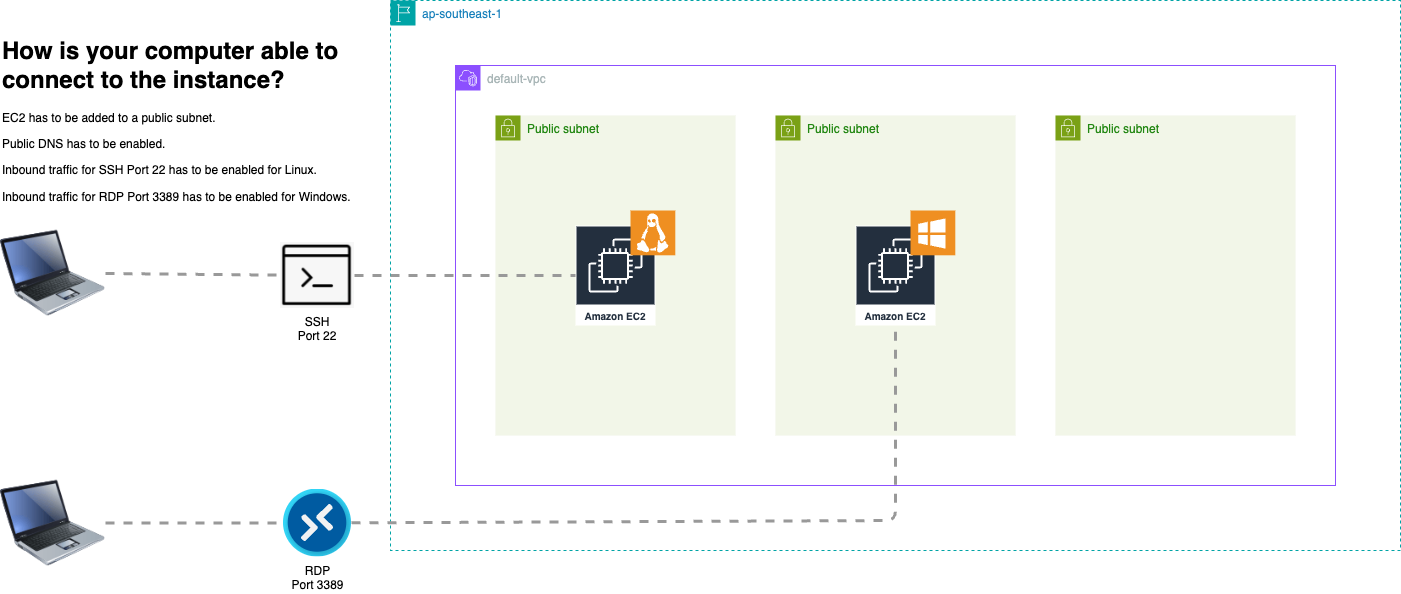

The diagram above was exported from draw.io. Its source (the exported page's mxGraphModel, read from the mxfile embedded in the PNG):
<mxGraphModel dx="1207" dy="930" grid="1" gridSize="10" guides="1" tooltips="1" connect="1" arrows="1" fold="1" page="1" pageScale="1" pageWidth="1654" pageHeight="1169" math="0" shadow="0">
  <root>
    <mxCell id="0" />
    <mxCell id="1" parent="0" />
    <mxCell id="2" value="default-vpc" style="points=[[0,0],[0.25,0],[0.5,0],[0.75,0],[1,0],[1,0.25],[1,0.5],[1,0.75],[1,1],[0.75,1],[0.5,1],[0.25,1],[0,1],[0,0.75],[0,0.5],[0,0.25]];outlineConnect=0;gradientColor=none;html=1;whiteSpace=wrap;fontSize=12;fontStyle=0;container=1;pointerEvents=0;collapsible=0;recursiveResize=0;shape=mxgraph.aws4.group;grIcon=mxgraph.aws4.group_vpc2;strokeColor=#8C4FFF;fillColor=none;verticalAlign=top;align=left;spacingLeft=30;fontColor=#AAB7B8;dashed=0;" vertex="1" parent="1">
      <mxGeometry x="665" y="305" width="880" height="420" as="geometry" />
    </mxCell>
    <mxCell id="4" value="Public subnet" style="points=[[0,0],[0.25,0],[0.5,0],[0.75,0],[1,0],[1,0.25],[1,0.5],[1,0.75],[1,1],[0.75,1],[0.5,1],[0.25,1],[0,1],[0,0.75],[0,0.5],[0,0.25]];outlineConnect=0;gradientColor=none;html=1;whiteSpace=wrap;fontSize=12;fontStyle=0;container=1;pointerEvents=0;collapsible=0;recursiveResize=0;shape=mxgraph.aws4.group;grIcon=mxgraph.aws4.group_security_group;grStroke=0;strokeColor=#7AA116;fillColor=#F2F6E8;verticalAlign=top;align=left;spacingLeft=30;fontColor=#248814;dashed=0;" vertex="1" parent="2">
      <mxGeometry x="40" y="50" width="240" height="320" as="geometry" />
    </mxCell>
    <mxCell id="5" value="Public subnet" style="points=[[0,0],[0.25,0],[0.5,0],[0.75,0],[1,0],[1,0.25],[1,0.5],[1,0.75],[1,1],[0.75,1],[0.5,1],[0.25,1],[0,1],[0,0.75],[0,0.5],[0,0.25]];outlineConnect=0;gradientColor=none;html=1;whiteSpace=wrap;fontSize=12;fontStyle=0;container=1;pointerEvents=0;collapsible=0;recursiveResize=0;shape=mxgraph.aws4.group;grIcon=mxgraph.aws4.group_security_group;grStroke=0;strokeColor=#7AA116;fillColor=#F2F6E8;verticalAlign=top;align=left;spacingLeft=30;fontColor=#248814;dashed=0;" vertex="1" parent="2">
      <mxGeometry x="320" y="50" width="240" height="320" as="geometry" />
    </mxCell>
    <mxCell id="6" value="Public subnet" style="points=[[0,0],[0.25,0],[0.5,0],[0.75,0],[1,0],[1,0.25],[1,0.5],[1,0.75],[1,1],[0.75,1],[0.5,1],[0.25,1],[0,1],[0,0.75],[0,0.5],[0,0.25]];outlineConnect=0;gradientColor=none;html=1;whiteSpace=wrap;fontSize=12;fontStyle=0;container=1;pointerEvents=0;collapsible=0;recursiveResize=0;shape=mxgraph.aws4.group;grIcon=mxgraph.aws4.group_security_group;grStroke=0;strokeColor=#7AA116;fillColor=#F2F6E8;verticalAlign=top;align=left;spacingLeft=30;fontColor=#248814;dashed=0;" vertex="1" parent="2">
      <mxGeometry x="600" y="50" width="240" height="320" as="geometry" />
    </mxCell>
    <mxCell id="8" value="ap-southeast-1" style="points=[[0,0],[0.25,0],[0.5,0],[0.75,0],[1,0],[1,0.25],[1,0.5],[1,0.75],[1,1],[0.75,1],[0.5,1],[0.25,1],[0,1],[0,0.75],[0,0.5],[0,0.25]];outlineConnect=0;gradientColor=none;html=1;whiteSpace=wrap;fontSize=12;fontStyle=0;container=1;pointerEvents=0;collapsible=0;recursiveResize=0;shape=mxgraph.aws4.group;grIcon=mxgraph.aws4.group_region;strokeColor=#00A4A6;fillColor=none;verticalAlign=top;align=left;spacingLeft=30;fontColor=#147EBA;dashed=1;" vertex="1" parent="1">
      <mxGeometry x="600" y="240" width="1010" height="550" as="geometry" />
    </mxCell>
    <mxCell id="7" value="Amazon EC2" style="sketch=0;outlineConnect=0;fontColor=#232F3E;gradientColor=none;strokeColor=#ffffff;fillColor=#232F3E;dashed=0;verticalLabelPosition=middle;verticalAlign=bottom;align=center;html=1;whiteSpace=wrap;fontSize=10;fontStyle=1;spacing=3;shape=mxgraph.aws4.productIcon;prIcon=mxgraph.aws4.ec2;" vertex="1" parent="8">
      <mxGeometry x="185" y="225" width="80" height="100" as="geometry" />
    </mxCell>
    <mxCell id="sSs0FSsgbtblYQZ_Xkr9-21" value="" style="shadow=0;dashed=0;html=1;strokeColor=none;fillColor=#EF8F21;labelPosition=center;verticalLabelPosition=bottom;verticalAlign=top;align=center;outlineConnect=0;shape=mxgraph.veeam.linux;fontFamily=Helvetica;fontSize=11;fontColor=default;labelBackgroundColor=default;" vertex="1" parent="8">
      <mxGeometry x="240" y="210" width="44.8" height="44.8" as="geometry" />
    </mxCell>
    <mxCell id="sSs0FSsgbtblYQZ_Xkr9-22" value="Amazon EC2" style="sketch=0;outlineConnect=0;fontColor=#232F3E;gradientColor=none;strokeColor=#ffffff;fillColor=#232F3E;dashed=0;verticalLabelPosition=middle;verticalAlign=bottom;align=center;html=1;whiteSpace=wrap;fontSize=10;fontStyle=1;spacing=3;shape=mxgraph.aws4.productIcon;prIcon=mxgraph.aws4.ec2;" vertex="1" parent="8">
      <mxGeometry x="465" y="225" width="80" height="100" as="geometry" />
    </mxCell>
    <mxCell id="sSs0FSsgbtblYQZ_Xkr9-20" value="" style="shadow=0;dashed=0;html=1;strokeColor=none;fillColor=#EF8F21;labelPosition=center;verticalLabelPosition=bottom;verticalAlign=top;align=center;outlineConnect=0;shape=mxgraph.veeam.ms_windows;fontFamily=Helvetica;fontSize=11;fontColor=default;labelBackgroundColor=default;" vertex="1" parent="8">
      <mxGeometry x="520" y="210" width="44.8" height="44.8" as="geometry" />
    </mxCell>
    <mxCell id="10" style="edgeStyle=none;html=1;strokeWidth=3;endArrow=none;endFill=0;dashed=1;strokeColor=#999999;" edge="1" parent="1" source="19" target="7">
      <mxGeometry relative="1" as="geometry" />
    </mxCell>
    <mxCell id="9" value="" style="image;html=1;image=img/lib/clip_art/computers/Laptop_128x128.png" vertex="1" parent="1">
      <mxGeometry x="210" y="460" width="105" height="105" as="geometry" />
    </mxCell>
    <mxCell id="11" value="&lt;h1 style=&quot;margin-top: 0px;&quot;&gt;How is your computer able to connect to the instance?&lt;/h1&gt;&lt;p&gt;EC2 has to be added to a public subnet.&lt;/p&gt;&lt;p&gt;Public DNS has to be enabled.&lt;/p&gt;&lt;p&gt;Inbound traffic for SSH Port 22 has to be enabled for Linux.&lt;/p&gt;&lt;p&gt;Inbound traffic for RDP Port 3389 has to be enabled for Windows.&lt;/p&gt;" style="text;html=1;whiteSpace=wrap;overflow=hidden;rounded=0;" vertex="1" parent="1">
      <mxGeometry x="210" y="270" width="370" height="180" as="geometry" />
    </mxCell>
    <mxCell id="20" value="" style="edgeStyle=none;html=1;strokeWidth=3;endArrow=none;endFill=0;dashed=1;strokeColor=#999999;" edge="1" parent="1" source="9" target="19">
      <mxGeometry relative="1" as="geometry">
        <mxPoint x="315" y="513" as="sourcePoint" />
        <mxPoint x="785" y="515" as="targetPoint" />
      </mxGeometry>
    </mxCell>
    <mxCell id="19" value="SSH&#10;Port 22" style="shape=image;verticalLabelPosition=bottom;labelBackgroundColor=default;verticalAlign=top;aspect=fixed;imageAspect=0;image=data:image/png,(base64 omitted: 11936 chars);" vertex="1" parent="1">
      <mxGeometry x="490" y="482.11" width="74" height="65.78" as="geometry" />
    </mxCell>
    <mxCell id="sSs0FSsgbtblYQZ_Xkr9-25" style="edgeStyle=none;shape=connector;rounded=1;html=1;dashed=1;strokeColor=#999999;strokeWidth=3;align=center;verticalAlign=middle;fontFamily=Helvetica;fontSize=11;fontColor=default;labelBackgroundColor=default;endArrow=none;endFill=0;" edge="1" parent="1" source="sSs0FSsgbtblYQZ_Xkr9-24" target="sSs0FSsgbtblYQZ_Xkr9-22">
      <mxGeometry relative="1" as="geometry">
        <Array as="points">
          <mxPoint x="1105" y="760" />
        </Array>
      </mxGeometry>
    </mxCell>
    <mxCell id="sSs0FSsgbtblYQZ_Xkr9-23" value="" style="image;html=1;image=img/lib/clip_art/computers/Laptop_128x128.png" vertex="1" parent="1">
      <mxGeometry x="210" y="710" width="105" height="105" as="geometry" />
    </mxCell>
    <mxCell id="sSs0FSsgbtblYQZ_Xkr9-26" value="" style="edgeStyle=none;shape=connector;rounded=1;html=1;dashed=1;strokeColor=#999999;strokeWidth=3;align=center;verticalAlign=middle;fontFamily=Helvetica;fontSize=11;fontColor=default;labelBackgroundColor=default;endArrow=none;endFill=0;" edge="1" parent="1" source="sSs0FSsgbtblYQZ_Xkr9-23" target="sSs0FSsgbtblYQZ_Xkr9-24">
      <mxGeometry relative="1" as="geometry">
        <mxPoint x="315" y="762" as="sourcePoint" />
        <mxPoint x="1105" y="565" as="targetPoint" />
        <Array as="points" />
      </mxGeometry>
    </mxCell>
    <mxCell id="sSs0FSsgbtblYQZ_Xkr9-24" value="RDP&lt;div&gt;Port 3389&lt;/div&gt;" style="image;aspect=fixed;html=1;points=[];align=center;fontSize=12;image=img/lib/azure2/other/Windows_Virtual_Desktop.svg;fontFamily=Helvetica;fontColor=default;labelBackgroundColor=default;" vertex="1" parent="1">
      <mxGeometry x="493" y="728.5" width="68" height="68" as="geometry" />
    </mxCell>
  </root>
</mxGraphModel>